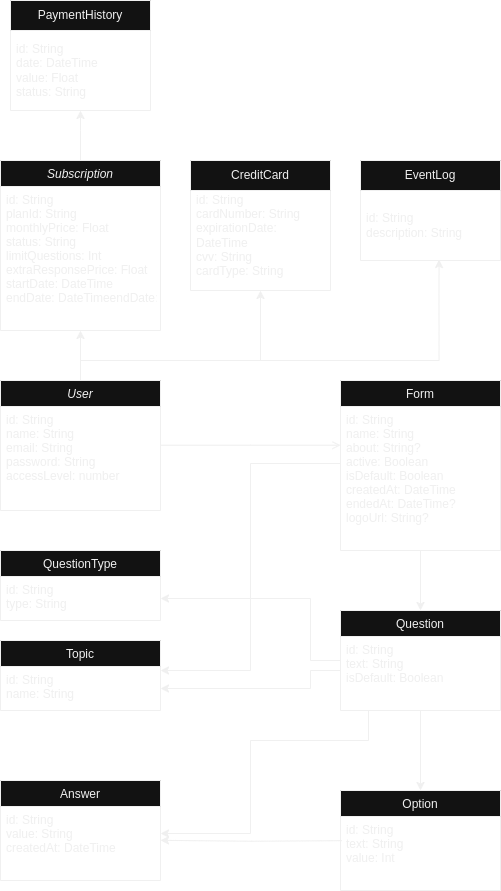

The diagram above was exported from draw.io. Its source (the exported page's mxGraphModel, read from the mxfile embedded in the PNG):
<mxGraphModel dx="899" dy="1339" grid="1" gridSize="10" guides="1" tooltips="1" connect="1" arrows="1" fold="1" page="0" pageScale="1" pageWidth="827" pageHeight="1169" math="0" shadow="0">
  <root>
    <mxCell id="WIyWlLk6GJQsqaUBKTNV-0" />
    <mxCell id="WIyWlLk6GJQsqaUBKTNV-1" parent="WIyWlLk6GJQsqaUBKTNV-0" />
    <mxCell id="Yp-LGx50WUmiYplbKVwg-24" value="" style="edgeStyle=orthogonalEdgeStyle;rounded=0;orthogonalLoop=1;jettySize=auto;html=1;" edge="1" parent="WIyWlLk6GJQsqaUBKTNV-1" source="zkfFHV4jXpPFQw0GAbJ--0" target="Yp-LGx50WUmiYplbKVwg-21">
      <mxGeometry relative="1" as="geometry" />
    </mxCell>
    <mxCell id="Yp-LGx50WUmiYplbKVwg-41" style="edgeStyle=orthogonalEdgeStyle;rounded=0;orthogonalLoop=1;jettySize=auto;html=1;" edge="1" parent="WIyWlLk6GJQsqaUBKTNV-1" source="zkfFHV4jXpPFQw0GAbJ--0" target="Yp-LGx50WUmiYplbKVwg-33">
      <mxGeometry relative="1" as="geometry">
        <Array as="points">
          <mxPoint x="300" y="100" />
          <mxPoint x="480" y="100" />
        </Array>
      </mxGeometry>
    </mxCell>
    <mxCell id="zkfFHV4jXpPFQw0GAbJ--0" value="User" style="swimlane;fontStyle=2;align=center;verticalAlign=top;childLayout=stackLayout;horizontal=1;startSize=26;horizontalStack=0;resizeParent=1;resizeLast=0;collapsible=1;marginBottom=0;rounded=0;shadow=0;strokeWidth=1;" parent="WIyWlLk6GJQsqaUBKTNV-1" vertex="1">
      <mxGeometry x="220" y="120" width="160" height="130" as="geometry">
        <mxRectangle x="230" y="140" width="160" height="26" as="alternateBounds" />
      </mxGeometry>
    </mxCell>
    <mxCell id="zkfFHV4jXpPFQw0GAbJ--2" value="id: String&#10;name: String&#10;email: String&#10;password: String&#10;accessLevel: number" style="text;align=left;verticalAlign=top;spacingLeft=4;spacingRight=4;overflow=hidden;rotatable=0;points=[[0,0.5],[1,0.5]];portConstraint=eastwest;rounded=0;shadow=0;html=0;" parent="zkfFHV4jXpPFQw0GAbJ--0" vertex="1">
      <mxGeometry y="26" width="160" height="84" as="geometry" />
    </mxCell>
    <mxCell id="Yp-LGx50WUmiYplbKVwg-8" style="edgeStyle=orthogonalEdgeStyle;rounded=0;orthogonalLoop=1;jettySize=auto;html=1;" edge="1" parent="WIyWlLk6GJQsqaUBKTNV-1" source="zkfFHV4jXpPFQw0GAbJ--17" target="Yp-LGx50WUmiYplbKVwg-4">
      <mxGeometry relative="1" as="geometry" />
    </mxCell>
    <mxCell id="zkfFHV4jXpPFQw0GAbJ--17" value="Form" style="swimlane;fontStyle=0;align=center;verticalAlign=top;childLayout=stackLayout;horizontal=1;startSize=26;horizontalStack=0;resizeParent=1;resizeLast=0;collapsible=1;marginBottom=0;rounded=0;shadow=0;strokeWidth=1;" parent="WIyWlLk6GJQsqaUBKTNV-1" vertex="1">
      <mxGeometry x="560" y="120" width="160" height="170" as="geometry">
        <mxRectangle x="508" y="120" width="160" height="26" as="alternateBounds" />
      </mxGeometry>
    </mxCell>
    <mxCell id="zkfFHV4jXpPFQw0GAbJ--18" value="id: String&#10;name: String&#10;about: String?&#10;active: Boolean&#10;isDefault: Boolean&#10;createdAt: DateTime&#10;endedAt: DateTime?&#10;logoUrl: String?" style="text;align=left;verticalAlign=top;spacingLeft=4;spacingRight=4;overflow=hidden;rotatable=0;points=[[0,0.5],[1,0.5]];portConstraint=eastwest;" parent="zkfFHV4jXpPFQw0GAbJ--17" vertex="1">
      <mxGeometry y="26" width="160" height="134" as="geometry" />
    </mxCell>
    <mxCell id="zkfFHV4jXpPFQw0GAbJ--26" value="" style="endArrow=open;shadow=0;strokeWidth=1;rounded=0;endFill=1;edgeStyle=elbowEdgeStyle;elbow=vertical;" parent="WIyWlLk6GJQsqaUBKTNV-1" source="zkfFHV4jXpPFQw0GAbJ--0" target="zkfFHV4jXpPFQw0GAbJ--17" edge="1">
      <mxGeometry x="0.5" y="41" relative="1" as="geometry">
        <mxPoint x="380" y="192" as="sourcePoint" />
        <mxPoint x="540" y="192" as="targetPoint" />
        <mxPoint x="-40" y="32" as="offset" />
      </mxGeometry>
    </mxCell>
    <mxCell id="Yp-LGx50WUmiYplbKVwg-0" value="QuestionType" style="swimlane;fontStyle=0;align=center;verticalAlign=top;childLayout=stackLayout;horizontal=1;startSize=26;horizontalStack=0;resizeParent=1;resizeLast=0;collapsible=1;marginBottom=0;rounded=0;shadow=0;strokeWidth=1;" vertex="1" parent="WIyWlLk6GJQsqaUBKTNV-1">
      <mxGeometry x="220" y="290" width="160" height="70" as="geometry">
        <mxRectangle x="340" y="380" width="170" height="26" as="alternateBounds" />
      </mxGeometry>
    </mxCell>
    <mxCell id="Yp-LGx50WUmiYplbKVwg-1" value="id: String&#10;type: String" style="text;align=left;verticalAlign=top;spacingLeft=4;spacingRight=4;overflow=hidden;rotatable=0;points=[[0,0.5],[1,0.5]];portConstraint=eastwest;" vertex="1" parent="Yp-LGx50WUmiYplbKVwg-0">
      <mxGeometry y="26" width="160" height="44" as="geometry" />
    </mxCell>
    <mxCell id="Yp-LGx50WUmiYplbKVwg-7" style="edgeStyle=orthogonalEdgeStyle;rounded=0;orthogonalLoop=1;jettySize=auto;html=1;entryX=1;entryY=0.5;entryDx=0;entryDy=0;" edge="1" parent="WIyWlLk6GJQsqaUBKTNV-1" source="Yp-LGx50WUmiYplbKVwg-4" target="Yp-LGx50WUmiYplbKVwg-1">
      <mxGeometry relative="1" as="geometry">
        <Array as="points">
          <mxPoint x="530" y="400" />
          <mxPoint x="530" y="338" />
        </Array>
      </mxGeometry>
    </mxCell>
    <mxCell id="Yp-LGx50WUmiYplbKVwg-11" value="" style="edgeStyle=orthogonalEdgeStyle;rounded=0;orthogonalLoop=1;jettySize=auto;html=1;" edge="1" parent="WIyWlLk6GJQsqaUBKTNV-1" source="Yp-LGx50WUmiYplbKVwg-4" target="Yp-LGx50WUmiYplbKVwg-9">
      <mxGeometry relative="1" as="geometry" />
    </mxCell>
    <mxCell id="Yp-LGx50WUmiYplbKVwg-20" style="edgeStyle=orthogonalEdgeStyle;rounded=0;orthogonalLoop=1;jettySize=auto;html=1;exitX=0.5;exitY=1;exitDx=0;exitDy=0;" edge="1" parent="WIyWlLk6GJQsqaUBKTNV-1" source="Yp-LGx50WUmiYplbKVwg-4" target="Yp-LGx50WUmiYplbKVwg-19">
      <mxGeometry relative="1" as="geometry">
        <mxPoint x="518" y="400" as="sourcePoint" />
        <mxPoint x="390" y="573" as="targetPoint" />
        <Array as="points">
          <mxPoint x="588" y="480" />
          <mxPoint x="470" y="480" />
          <mxPoint x="470" y="573" />
        </Array>
      </mxGeometry>
    </mxCell>
    <mxCell id="Yp-LGx50WUmiYplbKVwg-39" style="edgeStyle=orthogonalEdgeStyle;rounded=0;orthogonalLoop=1;jettySize=auto;html=1;entryX=1;entryY=0.5;entryDx=0;entryDy=0;" edge="1" parent="WIyWlLk6GJQsqaUBKTNV-1" source="Yp-LGx50WUmiYplbKVwg-4" target="Yp-LGx50WUmiYplbKVwg-13">
      <mxGeometry relative="1" as="geometry">
        <Array as="points">
          <mxPoint x="530" y="410" />
          <mxPoint x="530" y="428" />
        </Array>
      </mxGeometry>
    </mxCell>
    <mxCell id="Yp-LGx50WUmiYplbKVwg-4" value="Question" style="swimlane;fontStyle=0;align=center;verticalAlign=top;childLayout=stackLayout;horizontal=1;startSize=26;horizontalStack=0;resizeParent=1;resizeLast=0;collapsible=1;marginBottom=0;rounded=0;shadow=0;strokeWidth=1;" vertex="1" parent="WIyWlLk6GJQsqaUBKTNV-1">
      <mxGeometry x="560" y="350" width="160" height="100" as="geometry">
        <mxRectangle x="340" y="380" width="170" height="26" as="alternateBounds" />
      </mxGeometry>
    </mxCell>
    <mxCell id="Yp-LGx50WUmiYplbKVwg-5" value="id: String&#10;text: String&#10;isDefault: Boolean &#10;" style="text;align=left;verticalAlign=top;spacingLeft=4;spacingRight=4;overflow=hidden;rotatable=0;points=[[0,0.5],[1,0.5]];portConstraint=eastwest;" vertex="1" parent="Yp-LGx50WUmiYplbKVwg-4">
      <mxGeometry y="26" width="160" height="54" as="geometry" />
    </mxCell>
    <mxCell id="Yp-LGx50WUmiYplbKVwg-9" value="Option" style="swimlane;fontStyle=0;align=center;verticalAlign=top;childLayout=stackLayout;horizontal=1;startSize=26;horizontalStack=0;resizeParent=1;resizeLast=0;collapsible=1;marginBottom=0;rounded=0;shadow=0;strokeWidth=1;" vertex="1" parent="WIyWlLk6GJQsqaUBKTNV-1">
      <mxGeometry x="560" y="530" width="160" height="100" as="geometry">
        <mxRectangle x="340" y="380" width="170" height="26" as="alternateBounds" />
      </mxGeometry>
    </mxCell>
    <mxCell id="Yp-LGx50WUmiYplbKVwg-10" value="id: String&#10;text: String&#10;value: Int" style="text;align=left;verticalAlign=top;spacingLeft=4;spacingRight=4;overflow=hidden;rotatable=0;points=[[0,0.5],[1,0.5]];portConstraint=eastwest;" vertex="1" parent="Yp-LGx50WUmiYplbKVwg-9">
      <mxGeometry y="26" width="160" height="54" as="geometry" />
    </mxCell>
    <mxCell id="Yp-LGx50WUmiYplbKVwg-12" value="Topic" style="swimlane;fontStyle=0;align=center;verticalAlign=top;childLayout=stackLayout;horizontal=1;startSize=26;horizontalStack=0;resizeParent=1;resizeLast=0;collapsible=1;marginBottom=0;rounded=0;shadow=0;strokeWidth=1;" vertex="1" parent="WIyWlLk6GJQsqaUBKTNV-1">
      <mxGeometry x="220" y="380" width="160" height="70" as="geometry">
        <mxRectangle x="340" y="380" width="170" height="26" as="alternateBounds" />
      </mxGeometry>
    </mxCell>
    <mxCell id="Yp-LGx50WUmiYplbKVwg-13" value="id: String&#10;name: String" style="text;align=left;verticalAlign=top;spacingLeft=4;spacingRight=4;overflow=hidden;rotatable=0;points=[[0,0.5],[1,0.5]];portConstraint=eastwest;" vertex="1" parent="Yp-LGx50WUmiYplbKVwg-12">
      <mxGeometry y="26" width="160" height="44" as="geometry" />
    </mxCell>
    <mxCell id="Yp-LGx50WUmiYplbKVwg-17" style="edgeStyle=orthogonalEdgeStyle;rounded=0;orthogonalLoop=1;jettySize=auto;html=1;" edge="1" parent="WIyWlLk6GJQsqaUBKTNV-1" source="zkfFHV4jXpPFQw0GAbJ--18" target="Yp-LGx50WUmiYplbKVwg-13">
      <mxGeometry relative="1" as="geometry">
        <Array as="points">
          <mxPoint x="470" y="203" />
          <mxPoint x="470" y="410" />
        </Array>
      </mxGeometry>
    </mxCell>
    <mxCell id="Yp-LGx50WUmiYplbKVwg-18" value="Answer" style="swimlane;fontStyle=0;align=center;verticalAlign=top;childLayout=stackLayout;horizontal=1;startSize=26;horizontalStack=0;resizeParent=1;resizeLast=0;collapsible=1;marginBottom=0;rounded=0;shadow=0;strokeWidth=1;" vertex="1" parent="WIyWlLk6GJQsqaUBKTNV-1">
      <mxGeometry x="220" y="520" width="160" height="100" as="geometry">
        <mxRectangle x="340" y="380" width="170" height="26" as="alternateBounds" />
      </mxGeometry>
    </mxCell>
    <mxCell id="Yp-LGx50WUmiYplbKVwg-19" value="id: String&#10;value: String&#10;createdAt: DateTime" style="text;align=left;verticalAlign=top;spacingLeft=4;spacingRight=4;overflow=hidden;rotatable=0;points=[[0,0.5],[1,0.5]];portConstraint=eastwest;" vertex="1" parent="Yp-LGx50WUmiYplbKVwg-18">
      <mxGeometry y="26" width="160" height="54" as="geometry" />
    </mxCell>
    <mxCell id="Yp-LGx50WUmiYplbKVwg-38" value="" style="edgeStyle=orthogonalEdgeStyle;rounded=0;orthogonalLoop=1;jettySize=auto;html=1;" edge="1" parent="WIyWlLk6GJQsqaUBKTNV-1" source="Yp-LGx50WUmiYplbKVwg-21" target="Yp-LGx50WUmiYplbKVwg-29">
      <mxGeometry relative="1" as="geometry">
        <Array as="points">
          <mxPoint x="300" y="-130" />
          <mxPoint x="300" y="-130" />
        </Array>
      </mxGeometry>
    </mxCell>
    <mxCell id="Yp-LGx50WUmiYplbKVwg-21" value="Subscription" style="swimlane;fontStyle=2;align=center;verticalAlign=top;childLayout=stackLayout;horizontal=1;startSize=26;horizontalStack=0;resizeParent=1;resizeLast=0;collapsible=1;marginBottom=0;rounded=0;shadow=0;strokeWidth=1;" vertex="1" parent="WIyWlLk6GJQsqaUBKTNV-1">
      <mxGeometry x="220" y="-100" width="160" height="170" as="geometry">
        <mxRectangle x="230" y="140" width="160" height="26" as="alternateBounds" />
      </mxGeometry>
    </mxCell>
    <mxCell id="Yp-LGx50WUmiYplbKVwg-22" value="id: String&#10;planId: String&#10;monthlyPrice: Float&#10;status: String&#10;limitQuestions: Int&#10;extraResponsePrice: Float&#10;startDate: DateTime&#10;endDate: DateTimeendDate: DateTime" style="text;align=left;verticalAlign=top;spacingLeft=4;spacingRight=4;overflow=hidden;rotatable=0;points=[[0,0.5],[1,0.5]];portConstraint=eastwest;rounded=0;shadow=0;html=0;" vertex="1" parent="Yp-LGx50WUmiYplbKVwg-21">
      <mxGeometry y="26" width="160" height="144" as="geometry" />
    </mxCell>
    <mxCell id="Yp-LGx50WUmiYplbKVwg-28" value="PaymentHistory" style="swimlane;fontStyle=0;childLayout=stackLayout;horizontal=1;startSize=30;horizontalStack=0;resizeParent=1;resizeParentMax=0;resizeLast=0;collapsible=1;marginBottom=0;whiteSpace=wrap;html=1;" vertex="1" parent="WIyWlLk6GJQsqaUBKTNV-1">
      <mxGeometry x="230" y="-260" width="140" height="110" as="geometry" />
    </mxCell>
    <mxCell id="Yp-LGx50WUmiYplbKVwg-29" value="&lt;div&gt;id: String&lt;/div&gt;&lt;div&gt;date: DateTime&lt;/div&gt;&lt;div&gt;value: Float&lt;/div&gt;&lt;div&gt;status: String&lt;/div&gt;" style="text;strokeColor=none;fillColor=none;align=left;verticalAlign=middle;spacingLeft=4;spacingRight=4;overflow=hidden;points=[[0,0.5],[1,0.5]];portConstraint=eastwest;rotatable=0;whiteSpace=wrap;html=1;" vertex="1" parent="Yp-LGx50WUmiYplbKVwg-28">
      <mxGeometry y="30" width="140" height="80" as="geometry" />
    </mxCell>
    <mxCell id="Yp-LGx50WUmiYplbKVwg-32" value="CreditCard" style="swimlane;fontStyle=0;childLayout=stackLayout;horizontal=1;startSize=30;horizontalStack=0;resizeParent=1;resizeParentMax=0;resizeLast=0;collapsible=1;marginBottom=0;whiteSpace=wrap;html=1;" vertex="1" parent="WIyWlLk6GJQsqaUBKTNV-1">
      <mxGeometry x="410" y="-100" width="140" height="130" as="geometry" />
    </mxCell>
    <mxCell id="Yp-LGx50WUmiYplbKVwg-33" value="&lt;div&gt;id: String&lt;/div&gt;&lt;div&gt;cardNumber: String&lt;/div&gt;&lt;div&gt;expirationDate: DateTime&lt;/div&gt;&lt;div&gt;cvv: String&lt;/div&gt;&lt;div&gt;cardType: String&lt;/div&gt;&lt;div&gt;&lt;br&gt;&lt;/div&gt;" style="text;strokeColor=none;fillColor=none;align=left;verticalAlign=middle;spacingLeft=4;spacingRight=4;overflow=hidden;points=[[0,0.5],[1,0.5]];portConstraint=eastwest;rotatable=0;whiteSpace=wrap;html=1;" vertex="1" parent="Yp-LGx50WUmiYplbKVwg-32">
      <mxGeometry y="30" width="140" height="100" as="geometry" />
    </mxCell>
    <mxCell id="Yp-LGx50WUmiYplbKVwg-40" style="edgeStyle=orthogonalEdgeStyle;rounded=0;orthogonalLoop=1;jettySize=auto;html=1;entryX=0.992;entryY=0.679;entryDx=0;entryDy=0;entryPerimeter=0;" edge="1" parent="WIyWlLk6GJQsqaUBKTNV-1">
      <mxGeometry relative="1" as="geometry">
        <mxPoint x="561.28" y="580.17" as="sourcePoint" />
        <mxPoint x="379.9999999999999" y="579.8359999999999" as="targetPoint" />
      </mxGeometry>
    </mxCell>
    <mxCell id="Yp-LGx50WUmiYplbKVwg-42" value="EventLog" style="swimlane;fontStyle=0;childLayout=stackLayout;horizontal=1;startSize=30;horizontalStack=0;resizeParent=1;resizeParentMax=0;resizeLast=0;collapsible=1;marginBottom=0;whiteSpace=wrap;html=1;" vertex="1" parent="WIyWlLk6GJQsqaUBKTNV-1">
      <mxGeometry x="580" y="-100" width="140" height="100" as="geometry" />
    </mxCell>
    <mxCell id="Yp-LGx50WUmiYplbKVwg-43" value="&lt;div&gt;id: String&lt;/div&gt;&lt;div&gt;description: String&lt;/div&gt;" style="text;strokeColor=none;fillColor=none;align=left;verticalAlign=middle;spacingLeft=4;spacingRight=4;overflow=hidden;points=[[0,0.5],[1,0.5]];portConstraint=eastwest;rotatable=0;whiteSpace=wrap;html=1;" vertex="1" parent="Yp-LGx50WUmiYplbKVwg-42">
      <mxGeometry y="30" width="140" height="70" as="geometry" />
    </mxCell>
    <mxCell id="Yp-LGx50WUmiYplbKVwg-46" style="edgeStyle=orthogonalEdgeStyle;rounded=0;orthogonalLoop=1;jettySize=auto;html=1;entryX=0.561;entryY=0.986;entryDx=0;entryDy=0;entryPerimeter=0;" edge="1" parent="WIyWlLk6GJQsqaUBKTNV-1" source="zkfFHV4jXpPFQw0GAbJ--0" target="Yp-LGx50WUmiYplbKVwg-43">
      <mxGeometry relative="1" as="geometry">
        <Array as="points">
          <mxPoint x="300" y="100" />
          <mxPoint x="659" y="100" />
        </Array>
      </mxGeometry>
    </mxCell>
  </root>
</mxGraphModel>